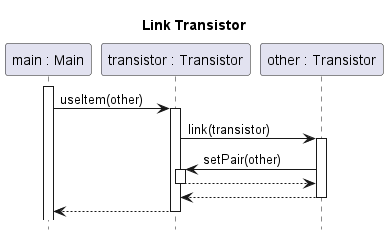

The diagram above was rendered by PlantUML. Its source (embedded in the PNG):
@startuml student-link-transistor

title Link Transistor
hide footbox
skinparam SequenceReferenceBackgroundColor white

participant "main : Main" as main
participant "transistor : Transistor" as transistor
participant "other : Transistor" as other

autoactivate on

main++
main-> transistor ++: useItem(other)
	transistor -> other ++: link(transistor)
		other -> transistor ++: setPair(other)
		return
	return
return

@enduml